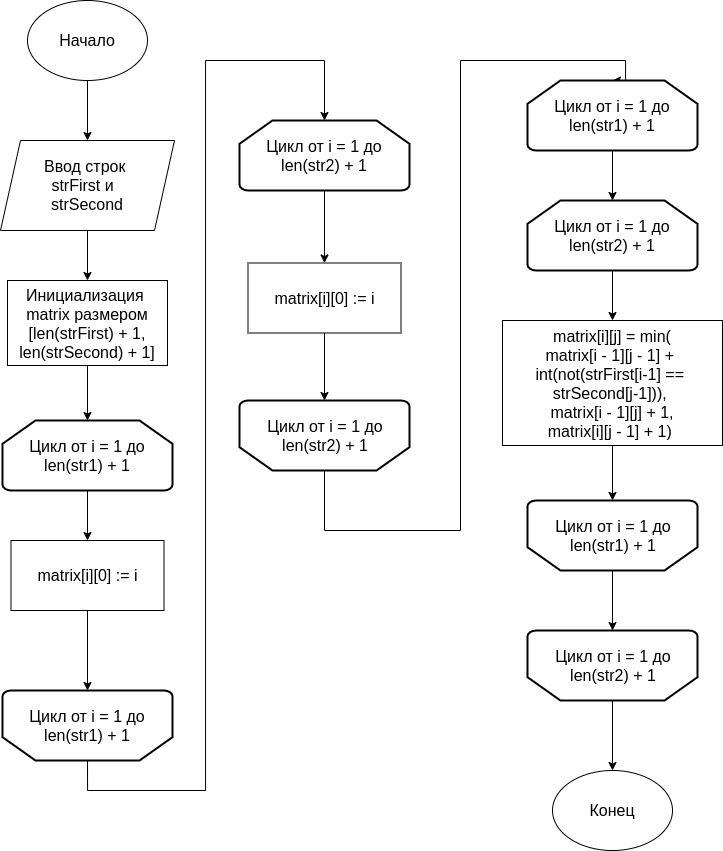

The diagram above was exported from draw.io. Its source (the exported page's mxGraphModel, read from the mxfile embedded in the PNG):
<mxGraphModel dx="1924" dy="1116" grid="1" gridSize="10" guides="1" tooltips="1" connect="1" arrows="1" fold="1" page="1" pageScale="1" pageWidth="827" pageHeight="1169" math="0" shadow="0">
  <root>
    <mxCell id="WIyWlLk6GJQsqaUBKTNV-0" />
    <mxCell id="WIyWlLk6GJQsqaUBKTNV-1" parent="WIyWlLk6GJQsqaUBKTNV-0" />
    <mxCell id="ZORXZeqY4YFK9wih5Hx7-3" style="edgeStyle=orthogonalEdgeStyle;rounded=0;orthogonalLoop=1;jettySize=auto;html=1;exitX=0.5;exitY=1;exitDx=0;exitDy=0;entryX=0.5;entryY=0;entryDx=0;entryDy=0;" edge="1" parent="WIyWlLk6GJQsqaUBKTNV-1" source="ZORXZeqY4YFK9wih5Hx7-0" target="ZORXZeqY4YFK9wih5Hx7-2">
      <mxGeometry relative="1" as="geometry">
        <mxPoint x="117" y="190" as="targetPoint" />
      </mxGeometry>
    </mxCell>
    <mxCell id="ZORXZeqY4YFK9wih5Hx7-0" value="&lt;span style=&quot;font-size: 16px&quot;&gt;Начало&lt;/span&gt;" style="ellipse;whiteSpace=wrap;html=1;" vertex="1" parent="WIyWlLk6GJQsqaUBKTNV-1">
      <mxGeometry x="57" y="60" width="120" height="80" as="geometry" />
    </mxCell>
    <mxCell id="ZORXZeqY4YFK9wih5Hx7-8" style="edgeStyle=orthogonalEdgeStyle;rounded=0;orthogonalLoop=1;jettySize=auto;html=1;exitX=0.5;exitY=1;exitDx=0;exitDy=0;entryX=0.5;entryY=0;entryDx=0;entryDy=0;" edge="1" parent="WIyWlLk6GJQsqaUBKTNV-1" source="ZORXZeqY4YFK9wih5Hx7-2" target="ZORXZeqY4YFK9wih5Hx7-45">
      <mxGeometry relative="1" as="geometry">
        <mxPoint x="117" y="340" as="targetPoint" />
      </mxGeometry>
    </mxCell>
    <mxCell id="ZORXZeqY4YFK9wih5Hx7-2" value="&lt;span style=&quot;font-size: 16px&quot;&gt;Ввод строк &lt;br&gt;strFirst и&amp;nbsp;&amp;nbsp;&lt;br&gt;strSecond&lt;br&gt;&lt;/span&gt;" style="shape=parallelogram;perimeter=parallelogramPerimeter;whiteSpace=wrap;html=1;fixedSize=1;" vertex="1" parent="WIyWlLk6GJQsqaUBKTNV-1">
      <mxGeometry x="30" y="200" width="174" height="90" as="geometry" />
    </mxCell>
    <mxCell id="ZORXZeqY4YFK9wih5Hx7-13" style="edgeStyle=orthogonalEdgeStyle;rounded=0;orthogonalLoop=1;jettySize=auto;html=1;exitX=0.5;exitY=1;exitDx=0;exitDy=0;entryX=0.5;entryY=1;entryDx=0;entryDy=0;entryPerimeter=0;" edge="1" parent="WIyWlLk6GJQsqaUBKTNV-1" source="ZORXZeqY4YFK9wih5Hx7-43" target="ZORXZeqY4YFK9wih5Hx7-10">
      <mxGeometry relative="1" as="geometry">
        <mxPoint x="113.5" y="675" as="sourcePoint" />
      </mxGeometry>
    </mxCell>
    <mxCell id="ZORXZeqY4YFK9wih5Hx7-12" style="edgeStyle=orthogonalEdgeStyle;rounded=0;orthogonalLoop=1;jettySize=auto;html=1;exitX=0.5;exitY=1;exitDx=0;exitDy=0;entryX=0.5;entryY=0;entryDx=0;entryDy=0;entryPerimeter=0;" edge="1" parent="WIyWlLk6GJQsqaUBKTNV-1" source="ZORXZeqY4YFK9wih5Hx7-45" target="ZORXZeqY4YFK9wih5Hx7-9">
      <mxGeometry relative="1" as="geometry">
        <mxPoint x="117" y="430" as="sourcePoint" />
      </mxGeometry>
    </mxCell>
    <mxCell id="ZORXZeqY4YFK9wih5Hx7-11" style="edgeStyle=orthogonalEdgeStyle;rounded=0;orthogonalLoop=1;jettySize=auto;html=1;exitX=0.5;exitY=1;exitDx=0;exitDy=0;exitPerimeter=0;entryX=0.5;entryY=0;entryDx=0;entryDy=0;" edge="1" parent="WIyWlLk6GJQsqaUBKTNV-1" source="ZORXZeqY4YFK9wih5Hx7-9" target="ZORXZeqY4YFK9wih5Hx7-43">
      <mxGeometry relative="1" as="geometry">
        <mxPoint x="117" y="605" as="targetPoint" />
      </mxGeometry>
    </mxCell>
    <mxCell id="ZORXZeqY4YFK9wih5Hx7-9" value="&lt;span style=&quot;font-size: 16px&quot;&gt;Цикл от i = 1 до len(str1) + 1&lt;/span&gt;" style="strokeWidth=2;html=1;shape=mxgraph.flowchart.loop_limit;whiteSpace=wrap;" vertex="1" parent="WIyWlLk6GJQsqaUBKTNV-1">
      <mxGeometry x="32" y="480" width="170" height="70" as="geometry" />
    </mxCell>
    <mxCell id="ZORXZeqY4YFK9wih5Hx7-10" value="" style="strokeWidth=2;html=1;shape=mxgraph.flowchart.loop_limit;whiteSpace=wrap;rotation=-180;" vertex="1" parent="WIyWlLk6GJQsqaUBKTNV-1">
      <mxGeometry x="32" y="750" width="170" height="70" as="geometry" />
    </mxCell>
    <mxCell id="ZORXZeqY4YFK9wih5Hx7-14" style="edgeStyle=orthogonalEdgeStyle;rounded=0;orthogonalLoop=1;jettySize=auto;html=1;exitX=0.5;exitY=0.964;exitDx=0;exitDy=0;entryX=0.5;entryY=1;entryDx=0;entryDy=0;entryPerimeter=0;exitPerimeter=0;" edge="1" source="ZORXZeqY4YFK9wih5Hx7-44" target="ZORXZeqY4YFK9wih5Hx7-19" parent="WIyWlLk6GJQsqaUBKTNV-1">
      <mxGeometry relative="1" as="geometry">
        <mxPoint x="354" y="385" as="sourcePoint" />
      </mxGeometry>
    </mxCell>
    <mxCell id="ZORXZeqY4YFK9wih5Hx7-16" style="edgeStyle=orthogonalEdgeStyle;rounded=0;orthogonalLoop=1;jettySize=auto;html=1;exitX=0.5;exitY=0;exitDx=0;exitDy=0;entryX=0.5;entryY=0;entryDx=0;entryDy=0;entryPerimeter=0;exitPerimeter=0;" edge="1" target="ZORXZeqY4YFK9wih5Hx7-18" parent="WIyWlLk6GJQsqaUBKTNV-1" source="ZORXZeqY4YFK9wih5Hx7-10">
      <mxGeometry relative="1" as="geometry">
        <mxPoint x="352" y="700" as="sourcePoint" />
        <Array as="points">
          <mxPoint x="117" y="850" />
          <mxPoint x="235" y="850" />
          <mxPoint x="235" y="120" />
          <mxPoint x="354" y="120" />
        </Array>
      </mxGeometry>
    </mxCell>
    <mxCell id="ZORXZeqY4YFK9wih5Hx7-17" style="edgeStyle=orthogonalEdgeStyle;rounded=0;orthogonalLoop=1;jettySize=auto;html=1;exitX=0.5;exitY=1;exitDx=0;exitDy=0;exitPerimeter=0;entryX=0.5;entryY=0;entryDx=0;entryDy=0;" edge="1" source="ZORXZeqY4YFK9wih5Hx7-18" target="ZORXZeqY4YFK9wih5Hx7-44" parent="WIyWlLk6GJQsqaUBKTNV-1">
      <mxGeometry relative="1" as="geometry">
        <mxPoint x="354" y="305" as="targetPoint" />
      </mxGeometry>
    </mxCell>
    <mxCell id="ZORXZeqY4YFK9wih5Hx7-18" value="&lt;span style=&quot;font-size: 16px&quot;&gt;Цикл от i = 1 до len(str2) + 1&lt;/span&gt;" style="strokeWidth=2;html=1;shape=mxgraph.flowchart.loop_limit;whiteSpace=wrap;" vertex="1" parent="WIyWlLk6GJQsqaUBKTNV-1">
      <mxGeometry x="269" y="180" width="170" height="70" as="geometry" />
    </mxCell>
    <mxCell id="ZORXZeqY4YFK9wih5Hx7-40" style="edgeStyle=orthogonalEdgeStyle;rounded=0;orthogonalLoop=1;jettySize=auto;html=1;exitX=0.5;exitY=0;exitDx=0;exitDy=0;exitPerimeter=0;entryX=0.5;entryY=0;entryDx=0;entryDy=0;entryPerimeter=0;" edge="1" parent="WIyWlLk6GJQsqaUBKTNV-1" source="ZORXZeqY4YFK9wih5Hx7-19" target="ZORXZeqY4YFK9wih5Hx7-26">
      <mxGeometry relative="1" as="geometry">
        <Array as="points">
          <mxPoint x="354" y="590" />
          <mxPoint x="490" y="590" />
          <mxPoint x="490" y="120" />
          <mxPoint x="655" y="120" />
          <mxPoint x="655" y="140" />
        </Array>
      </mxGeometry>
    </mxCell>
    <mxCell id="ZORXZeqY4YFK9wih5Hx7-19" value="" style="strokeWidth=2;html=1;shape=mxgraph.flowchart.loop_limit;whiteSpace=wrap;rotation=-180;" vertex="1" parent="WIyWlLk6GJQsqaUBKTNV-1">
      <mxGeometry x="269" y="460" width="170" height="70" as="geometry" />
    </mxCell>
    <mxCell id="ZORXZeqY4YFK9wih5Hx7-20" value="&lt;span style=&quot;font-size: 16px&quot;&gt;Цикл от i = 1 до len(str1) + 1&lt;/span&gt;" style="text;html=1;strokeColor=none;fillColor=none;align=center;verticalAlign=middle;whiteSpace=wrap;rounded=0;" vertex="1" parent="WIyWlLk6GJQsqaUBKTNV-1">
      <mxGeometry x="37" y="775" width="160" height="20" as="geometry" />
    </mxCell>
    <mxCell id="ZORXZeqY4YFK9wih5Hx7-21" value="&lt;span style=&quot;font-size: 16px&quot;&gt;Цикл от i = 1 до len(str2) + 1&lt;/span&gt;" style="text;html=1;strokeColor=none;fillColor=none;align=center;verticalAlign=middle;whiteSpace=wrap;rounded=0;" vertex="1" parent="WIyWlLk6GJQsqaUBKTNV-1">
      <mxGeometry x="275" y="485" width="160" height="20" as="geometry" />
    </mxCell>
    <mxCell id="ZORXZeqY4YFK9wih5Hx7-23" style="edgeStyle=orthogonalEdgeStyle;rounded=0;orthogonalLoop=1;jettySize=auto;html=1;exitX=0.5;exitY=0;exitDx=0;exitDy=0;entryX=0.5;entryY=1;entryDx=0;entryDy=0;entryPerimeter=0;exitPerimeter=0;" edge="1" source="ZORXZeqY4YFK9wih5Hx7-33" target="ZORXZeqY4YFK9wih5Hx7-27" parent="WIyWlLk6GJQsqaUBKTNV-1">
      <mxGeometry relative="1" as="geometry">
        <mxPoint x="636.0000000000005" y="475" as="sourcePoint" />
        <mxPoint x="636.0000000000005" y="550" as="targetPoint" />
      </mxGeometry>
    </mxCell>
    <mxCell id="ZORXZeqY4YFK9wih5Hx7-25" style="edgeStyle=orthogonalEdgeStyle;rounded=0;orthogonalLoop=1;jettySize=auto;html=1;exitX=0.5;exitY=1;exitDx=0;exitDy=0;exitPerimeter=0;entryX=0.5;entryY=0;entryDx=0;entryDy=0;entryPerimeter=0;" edge="1" source="ZORXZeqY4YFK9wih5Hx7-26" target="ZORXZeqY4YFK9wih5Hx7-32" parent="WIyWlLk6GJQsqaUBKTNV-1">
      <mxGeometry relative="1" as="geometry">
        <mxPoint x="638.0000000000005" y="310" as="sourcePoint" />
        <mxPoint x="638.0000000000005" y="365" as="targetPoint" />
      </mxGeometry>
    </mxCell>
    <mxCell id="ZORXZeqY4YFK9wih5Hx7-26" value="&lt;span style=&quot;font-size: 16px&quot;&gt;Цикл от i = 1 до len(str1) + 1&lt;/span&gt;" style="strokeWidth=2;html=1;shape=mxgraph.flowchart.loop_limit;whiteSpace=wrap;" vertex="1" parent="WIyWlLk6GJQsqaUBKTNV-1">
      <mxGeometry x="557" y="140" width="170" height="70" as="geometry" />
    </mxCell>
    <mxCell id="ZORXZeqY4YFK9wih5Hx7-42" style="edgeStyle=orthogonalEdgeStyle;rounded=0;orthogonalLoop=1;jettySize=auto;html=1;exitX=0.5;exitY=0;exitDx=0;exitDy=0;exitPerimeter=0;entryX=0.5;entryY=0;entryDx=0;entryDy=0;" edge="1" parent="WIyWlLk6GJQsqaUBKTNV-1" source="ZORXZeqY4YFK9wih5Hx7-27" target="ZORXZeqY4YFK9wih5Hx7-41">
      <mxGeometry relative="1" as="geometry" />
    </mxCell>
    <mxCell id="ZORXZeqY4YFK9wih5Hx7-27" value="" style="strokeWidth=2;html=1;shape=mxgraph.flowchart.loop_limit;whiteSpace=wrap;rotation=-180;" vertex="1" parent="WIyWlLk6GJQsqaUBKTNV-1">
      <mxGeometry x="557" y="690" width="170" height="70" as="geometry" />
    </mxCell>
    <mxCell id="ZORXZeqY4YFK9wih5Hx7-28" value="&lt;span style=&quot;font-size: 16px&quot;&gt;Цикл от i = 1 до len(str2)&lt;/span&gt;" style="text;html=1;strokeColor=none;fillColor=none;align=center;verticalAlign=middle;whiteSpace=wrap;rounded=0;" vertex="1" parent="WIyWlLk6GJQsqaUBKTNV-1">
      <mxGeometry x="553" y="575" width="160" height="20" as="geometry" />
    </mxCell>
    <mxCell id="ZORXZeqY4YFK9wih5Hx7-30" style="edgeStyle=orthogonalEdgeStyle;rounded=0;orthogonalLoop=1;jettySize=auto;html=1;exitX=0.5;exitY=1;exitDx=0;exitDy=0;entryX=0.5;entryY=1;entryDx=0;entryDy=0;entryPerimeter=0;" edge="1" target="ZORXZeqY4YFK9wih5Hx7-33" parent="WIyWlLk6GJQsqaUBKTNV-1" source="ZORXZeqY4YFK9wih5Hx7-46">
      <mxGeometry relative="1" as="geometry">
        <mxPoint x="642" y="517.5" as="sourcePoint" />
      </mxGeometry>
    </mxCell>
    <mxCell id="ZORXZeqY4YFK9wih5Hx7-31" style="edgeStyle=orthogonalEdgeStyle;rounded=0;orthogonalLoop=1;jettySize=auto;html=1;exitX=0.5;exitY=1;exitDx=0;exitDy=0;exitPerimeter=0;entryX=0.5;entryY=0;entryDx=0;entryDy=0;" edge="1" source="ZORXZeqY4YFK9wih5Hx7-32" parent="WIyWlLk6GJQsqaUBKTNV-1" target="ZORXZeqY4YFK9wih5Hx7-46">
      <mxGeometry relative="1" as="geometry">
        <mxPoint x="642" y="380" as="targetPoint" />
      </mxGeometry>
    </mxCell>
    <mxCell id="ZORXZeqY4YFK9wih5Hx7-32" value="&lt;span style=&quot;font-size: 16px&quot;&gt;Цикл от i = 1 до len(str2) + 1&lt;/span&gt;" style="strokeWidth=2;html=1;shape=mxgraph.flowchart.loop_limit;whiteSpace=wrap;" vertex="1" parent="WIyWlLk6GJQsqaUBKTNV-1">
      <mxGeometry x="557" y="260" width="170" height="70" as="geometry" />
    </mxCell>
    <mxCell id="ZORXZeqY4YFK9wih5Hx7-33" value="" style="strokeWidth=2;html=1;shape=mxgraph.flowchart.loop_limit;whiteSpace=wrap;rotation=-180;" vertex="1" parent="WIyWlLk6GJQsqaUBKTNV-1">
      <mxGeometry x="557" y="560" width="170" height="70" as="geometry" />
    </mxCell>
    <mxCell id="ZORXZeqY4YFK9wih5Hx7-34" value="&lt;span style=&quot;font-size: 16px&quot;&gt;Цикл от i = 1 до len(str2) + 1&lt;/span&gt;" style="text;html=1;strokeColor=none;fillColor=none;align=center;verticalAlign=middle;whiteSpace=wrap;rounded=0;" vertex="1" parent="WIyWlLk6GJQsqaUBKTNV-1">
      <mxGeometry x="563" y="715" width="160" height="20" as="geometry" />
    </mxCell>
    <mxCell id="ZORXZeqY4YFK9wih5Hx7-38" value="&lt;span style=&quot;font-size: 16px&quot;&gt;Цикл от i = 1 до len(str1) + 1&lt;/span&gt;" style="text;html=1;strokeColor=none;fillColor=none;align=center;verticalAlign=middle;whiteSpace=wrap;rounded=0;" vertex="1" parent="WIyWlLk6GJQsqaUBKTNV-1">
      <mxGeometry x="563" y="585" width="160" height="20" as="geometry" />
    </mxCell>
    <mxCell id="ZORXZeqY4YFK9wih5Hx7-41" value="&lt;span style=&quot;font-size: 16px&quot;&gt;Конец&lt;/span&gt;" style="ellipse;whiteSpace=wrap;html=1;" vertex="1" parent="WIyWlLk6GJQsqaUBKTNV-1">
      <mxGeometry x="582" y="830" width="120" height="80" as="geometry" />
    </mxCell>
    <mxCell id="ZORXZeqY4YFK9wih5Hx7-43" value="&lt;span style=&quot;font-size: 16px&quot;&gt;matrix[i][0] := i&lt;/span&gt;" style="rounded=0;whiteSpace=wrap;html=1;" vertex="1" parent="WIyWlLk6GJQsqaUBKTNV-1">
      <mxGeometry x="40.5" y="600" width="153" height="70" as="geometry" />
    </mxCell>
    <mxCell id="ZORXZeqY4YFK9wih5Hx7-44" value="&lt;span style=&quot;font-size: 16px&quot;&gt;matrix[i][0] := i&lt;/span&gt;" style="rounded=0;whiteSpace=wrap;html=1;" vertex="1" parent="WIyWlLk6GJQsqaUBKTNV-1">
      <mxGeometry x="277.5" y="322.5" width="153" height="70" as="geometry" />
    </mxCell>
    <mxCell id="ZORXZeqY4YFK9wih5Hx7-45" value="&lt;span style=&quot;font-size: 16px&quot;&gt;Инициализация&amp;nbsp;&lt;br&gt;matrix размером [len(strFirst) + 1, len(&lt;/span&gt;&lt;span style=&quot;font-size: 16px&quot;&gt;strSecond) + 1]&lt;/span&gt;" style="rounded=0;whiteSpace=wrap;html=1;" vertex="1" parent="WIyWlLk6GJQsqaUBKTNV-1">
      <mxGeometry x="37" y="340" width="160" height="85" as="geometry" />
    </mxCell>
    <mxCell id="ZORXZeqY4YFK9wih5Hx7-46" value="&lt;div&gt;&lt;span style=&quot;font-size: 16px&quot;&gt;matrix[i][j] = min(&lt;/span&gt;&lt;/div&gt;&lt;div&gt;&lt;span style=&quot;font-size: 16px&quot;&gt;matrix[i - 1][j - 1] +&amp;nbsp;&lt;/span&gt;&lt;/div&gt;&lt;div&gt;&lt;span style=&quot;font-size: 16px&quot;&gt;int(not(&lt;/span&gt;&lt;span style=&quot;font-size: 16px&quot;&gt;strFirst[i-1] ==&amp;nbsp;&lt;/span&gt;&lt;/div&gt;&lt;div&gt;&lt;span style=&quot;font-size: 16px&quot;&gt;strSecond[j-1])),&amp;nbsp;&lt;/span&gt;&lt;/div&gt;&lt;div&gt;&lt;span style=&quot;font-size: 16px&quot;&gt;matrix[i - 1][j] + 1,&lt;/span&gt;&lt;/div&gt;&lt;div&gt;&lt;span style=&quot;font-size: 16px&quot;&gt;&amp;nbsp;&lt;/span&gt;&lt;span style=&quot;font-size: 16px&quot;&gt;matrix[i][j - 1] + 1)&amp;nbsp;&amp;nbsp;&lt;/span&gt;&lt;/div&gt;" style="rounded=0;whiteSpace=wrap;html=1;" vertex="1" parent="WIyWlLk6GJQsqaUBKTNV-1">
      <mxGeometry x="532" y="380" width="220" height="125" as="geometry" />
    </mxCell>
  </root>
</mxGraphModel>